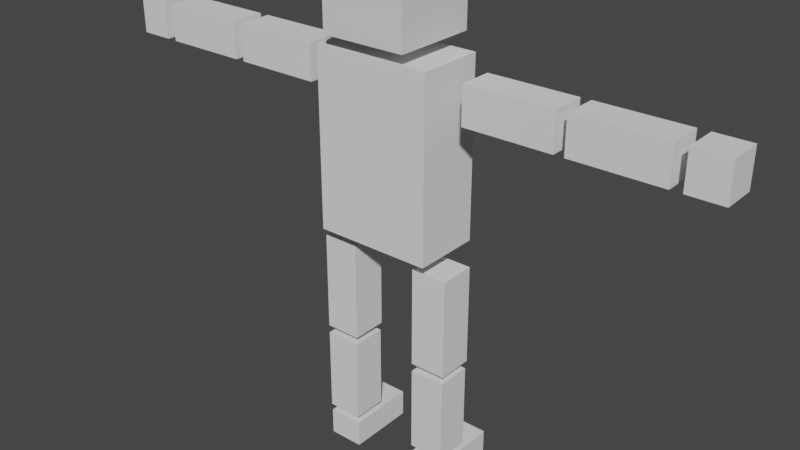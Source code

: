 # Source: animeman.blend  (saved by Blender 2.80.75; exported with 4.5.12 LTS)
import bpy
from mathutils import Matrix  # noqa: F401  (used for matrix-valued properties, if any)

bpy.ops.wm.read_factory_settings(use_empty=True)
scene = bpy.context.scene
scene.name = 'Scene'

# ---- collections
col_collection = bpy.data.collections.new('Collection'); scene.collection.children.link(col_collection)
col_collection_2 = bpy.data.collections.new('Collection 2'); scene.collection.children.link(col_collection_2)

# ---- materials (node trees are filled in below, after node groups)
mat_material = bpy.data.materials.new('Material')
mat_material.alpha_threshold = 0.0
mat_material.use_transparent_shadow = False
mat_material.line_color = (0.0, 0.0, 0.0, 1.0)

# ---- material node trees
mat_material.use_nodes = True; mat_material.node_tree.nodes.clear()
_N = mat_material.node_tree.nodes; _L = mat_material.node_tree.links
n0 = _N.new('ShaderNodeOutputMaterial'); n0.name = 'Material Output'; n0.location = (300, 300)
n1 = _N.new('ShaderNodeBsdfPrincipled'); n1.name = 'Principled BSDF'; n1.location = (10, 300)
n1.distribution = 'GGX'
n1.subsurface_method = 'BURLEY'
n1.inputs[2].default_value = 0.4
n1.inputs[3].default_value = 1.45
n1.inputs[27].default_value = (0.0, 0.0, 0.0, 1.0)
n1.inputs[28].default_value = 1.0
_L.new(n1.outputs[0], n0.inputs[0])
n0.is_active_output = True

# ---- world
world_world = bpy.data.worlds.new('World'); scene.world = world_world
world_world.use_nodes = True; world_world.node_tree.nodes.clear()
_N = world_world.node_tree.nodes; _L = world_world.node_tree.links
n0 = _N.new('ShaderNodeOutputWorld'); n0.name = 'World Output'; n0.location = (300, 300)
n1 = _N.new('ShaderNodeBackground'); n1.name = 'Background'; n1.location = (10, 300)
n1.inputs[0].default_value = (0.05088, 0.05088, 0.05088, 1.0)
_L.new(n1.outputs[0], n0.inputs[0])
n0.is_active_output = True
world_world.color = (0.05088, 0.05088, 0.05088)
world_world.use_sun_shadow = False
world_world.sun_shadow_jitter_overblur = 0.0

# ---- meshes
me_cube = bpy.data.meshes.new('Cube')
me_cube.from_pydata([(1.0, 1.0, 1.0), (1.0, 1.0, -1.0), (1.0, -1.0, 1.0), (1.0, -1.0, -1.0), (-1.0, 1.0, 1.0), (-1.0, 1.0, -1.0), (-1.0, -1.0, 1.0), (-1.0, -1.0, -1.0)], [], [(0, 4, 6, 2), (3, 2, 6, 7), (7, 6, 4, 5), (5, 1, 3, 7), (1, 0, 2, 3), (5, 4, 0, 1)])
_uv = me_cube.uv_layers.new(name='UVMap')
_uv.uv.foreach_set('vector', [0.375, 0.0, 0.625, 0.0, 0.625, 0.25, 0.375, 0.25, 0.375, 0.25, 0.625, 0.25, 0.625, 0.5, 0.375, 0.5, 0.375, 0.5, 0.625, 0.5, 0.625, 0.75, 0.375, 0.75, 0.375, 0.75, 0.625, 0.75, 0.625, 1.0, 0.375, 1.0, 0.125, 0.5, 0.375, 0.5, 0.375, 0.75, 0.125, 0.75, 0.625, 0.5, 0.875, 0.5, 0.875, 0.75, 0.625, 0.75])
me_cube.materials.append(mat_material)
me_cube.use_remesh_preserve_volume = False
me_cube.use_remesh_preserve_attributes = False
me_cube.use_mirror_vertex_groups = False
me_cube.update()
me_cube_001 = bpy.data.meshes.new('Cube.001')
me_cube_001.from_pydata([(-1.0, -1.0, -1.0), (-1.0, -1.0, 1.0), (-1.0, 1.0, -1.0), (-1.0, 1.0, 1.0), (1.0, -1.0, -1.0), (1.0, -1.0, 1.0), (1.0, 1.0, -1.0), (1.0, 1.0, 1.0)], [], [(0, 1, 3, 2), (2, 3, 7, 6), (6, 7, 5, 4), (4, 5, 1, 0), (2, 6, 4, 0), (7, 3, 1, 5)])
_uv = me_cube_001.uv_layers.new(name='UVMap')
_uv.uv.foreach_set('vector', [0.375, 0.0, 0.625, 0.0, 0.625, 0.25, 0.375, 0.25, 0.375, 0.25, 0.625, 0.25, 0.625, 0.5, 0.375, 0.5, 0.375, 0.5, 0.625, 0.5, 0.625, 0.75, 0.375, 0.75, 0.375, 0.75, 0.625, 0.75, 0.625, 1.0, 0.375, 1.0, 0.125, 0.5, 0.375, 0.5, 0.375, 0.75, 0.125, 0.75, 0.625, 0.5, 0.875, 0.5, 0.875, 0.75, 0.625, 0.75])
me_cube_001.use_remesh_preserve_volume = False
me_cube_001.use_remesh_preserve_attributes = False
me_cube_001.use_mirror_vertex_groups = False
me_cube_001.update()
me_cube_002 = bpy.data.meshes.new('Cube.002')
me_cube_002.from_pydata([(-1.0, -1.0, -1.0), (-1.0, -1.0, 1.0), (-1.0, 1.0, -1.0), (-1.0, 1.0, 1.0), (1.0, -1.0, -1.0), (1.0, -1.0, 1.0), (1.0, 1.0, -1.0), (1.0, 1.0, 1.0)], [], [(0, 1, 3, 2), (2, 3, 7, 6), (6, 7, 5, 4), (4, 5, 1, 0), (2, 6, 4, 0), (7, 3, 1, 5)])
_uv = me_cube_002.uv_layers.new(name='UVMap')
_uv.uv.foreach_set('vector', [0.375, 0.0, 0.625, 0.0, 0.625, 0.25, 0.375, 0.25, 0.375, 0.25, 0.625, 0.25, 0.625, 0.5, 0.375, 0.5, 0.375, 0.5, 0.625, 0.5, 0.625, 0.75, 0.375, 0.75, 0.375, 0.75, 0.625, 0.75, 0.625, 1.0, 0.375, 1.0, 0.125, 0.5, 0.375, 0.5, 0.375, 0.75, 0.125, 0.75, 0.625, 0.5, 0.875, 0.5, 0.875, 0.75, 0.625, 0.75])
me_cube_002.use_remesh_preserve_volume = False
me_cube_002.use_remesh_preserve_attributes = False
me_cube_002.use_mirror_vertex_groups = False
me_cube_002.update()
me_cube_003 = bpy.data.meshes.new('Cube.003')
me_cube_003.from_pydata([(-1.0, -1.0, -1.0), (-1.0, -1.0, 1.0), (-1.0, 1.0, -1.0), (-1.0, 1.0, 1.0), (1.0, -1.0, -1.0), (1.0, -1.0, 1.0), (1.0, 1.0, -1.0), (1.0, 1.0, 1.0)], [], [(0, 1, 3, 2), (2, 3, 7, 6), (6, 7, 5, 4), (4, 5, 1, 0), (2, 6, 4, 0), (7, 3, 1, 5)])
_uv = me_cube_003.uv_layers.new(name='UVMap')
_uv.uv.foreach_set('vector', [0.375, 0.0, 0.625, 0.0, 0.625, 0.25, 0.375, 0.25, 0.375, 0.25, 0.625, 0.25, 0.625, 0.5, 0.375, 0.5, 0.375, 0.5, 0.625, 0.5, 0.625, 0.75, 0.375, 0.75, 0.375, 0.75, 0.625, 0.75, 0.625, 1.0, 0.375, 1.0, 0.125, 0.5, 0.375, 0.5, 0.375, 0.75, 0.125, 0.75, 0.625, 0.5, 0.875, 0.5, 0.875, 0.75, 0.625, 0.75])
me_cube_003.use_remesh_preserve_volume = False
me_cube_003.use_remesh_preserve_attributes = False
me_cube_003.use_mirror_vertex_groups = False
me_cube_003.update()
me_cube_006 = bpy.data.meshes.new('Cube.006')
me_cube_006.from_pydata([(-1.0, -1.0, -1.0), (-1.0, -1.0, 1.0), (-1.0, 1.0, -1.0), (-1.0, 1.0, 1.0), (1.0, -1.0, -1.0), (1.0, -1.0, 1.0), (1.0, 1.0, -1.0), (1.0, 1.0, 1.0)], [], [(0, 1, 3, 2), (2, 3, 7, 6), (6, 7, 5, 4), (4, 5, 1, 0), (2, 6, 4, 0), (7, 3, 1, 5)])
_uv = me_cube_006.uv_layers.new(name='UVMap')
_uv.uv.foreach_set('vector', [0.375, 0.0, 0.625, 0.0, 0.625, 0.25, 0.375, 0.25, 0.375, 0.25, 0.625, 0.25, 0.625, 0.5, 0.375, 0.5, 0.375, 0.5, 0.625, 0.5, 0.625, 0.75, 0.375, 0.75, 0.375, 0.75, 0.625, 0.75, 0.625, 1.0, 0.375, 1.0, 0.125, 0.5, 0.375, 0.5, 0.375, 0.75, 0.125, 0.75, 0.625, 0.5, 0.875, 0.5, 0.875, 0.75, 0.625, 0.75])
me_cube_006.use_remesh_preserve_volume = False
me_cube_006.use_remesh_preserve_attributes = False
me_cube_006.use_mirror_vertex_groups = False
me_cube_006.update()
me_cube_008 = bpy.data.meshes.new('Cube.008')
me_cube_008.from_pydata([(-1.0, -1.0, -1.0), (-1.0, -1.0, 1.0), (-1.0, 1.0, -1.0), (-1.0, 1.0, 1.0), (1.0, -1.0, -1.0), (1.0, -1.0, 1.0), (1.0, 1.0, -1.0), (1.0, 1.0, 1.0)], [], [(0, 1, 3, 2), (2, 3, 7, 6), (6, 7, 5, 4), (4, 5, 1, 0), (2, 6, 4, 0), (7, 3, 1, 5)])
_uv = me_cube_008.uv_layers.new(name='UVMap')
_uv.uv.foreach_set('vector', [0.375, 0.0, 0.625, 0.0, 0.625, 0.25, 0.375, 0.25, 0.375, 0.25, 0.625, 0.25, 0.625, 0.5, 0.375, 0.5, 0.375, 0.5, 0.625, 0.5, 0.625, 0.75, 0.375, 0.75, 0.375, 0.75, 0.625, 0.75, 0.625, 1.0, 0.375, 1.0, 0.125, 0.5, 0.375, 0.5, 0.375, 0.75, 0.125, 0.75, 0.625, 0.5, 0.875, 0.5, 0.875, 0.75, 0.625, 0.75])
me_cube_008.use_remesh_preserve_volume = False
me_cube_008.use_remesh_preserve_attributes = False
me_cube_008.use_mirror_vertex_groups = False
me_cube_008.update()
me_cube_009 = bpy.data.meshes.new('Cube.009')
me_cube_009.from_pydata([(-1.0, -1.0, -1.0), (-1.0, -1.0, 1.0), (-1.0, 1.0, -1.0), (-1.0, 1.0, 1.0), (1.0, -1.0, -1.0), (1.0, -1.0, 1.0), (1.0, 1.0, -1.0), (1.0, 1.0, 1.0)], [], [(0, 1, 3, 2), (2, 3, 7, 6), (6, 7, 5, 4), (4, 5, 1, 0), (2, 6, 4, 0), (7, 3, 1, 5)])
_uv = me_cube_009.uv_layers.new(name='UVMap')
_uv.uv.foreach_set('vector', [0.375, 0.0, 0.625, 0.0, 0.625, 0.25, 0.375, 0.25, 0.375, 0.25, 0.625, 0.25, 0.625, 0.5, 0.375, 0.5, 0.375, 0.5, 0.625, 0.5, 0.625, 0.75, 0.375, 0.75, 0.375, 0.75, 0.625, 0.75, 0.625, 1.0, 0.375, 1.0, 0.125, 0.5, 0.375, 0.5, 0.375, 0.75, 0.125, 0.75, 0.625, 0.5, 0.875, 0.5, 0.875, 0.75, 0.625, 0.75])
me_cube_009.use_remesh_preserve_volume = False
me_cube_009.use_remesh_preserve_attributes = False
me_cube_009.use_mirror_vertex_groups = False
me_cube_009.update()
me_cube_010 = bpy.data.meshes.new('Cube.010')
me_cube_010.from_pydata([(-1.0, -1.0, -1.0), (-1.0, -1.0, 1.0), (-1.0, 1.0, -1.0), (-1.0, 1.0, 1.0), (1.0, -1.0, -1.0), (1.0, -1.0, 1.0), (1.0, 1.0, -1.0), (1.0, 1.0, 1.0)], [], [(0, 1, 3, 2), (2, 3, 7, 6), (6, 7, 5, 4), (4, 5, 1, 0), (2, 6, 4, 0), (7, 3, 1, 5)])
_uv = me_cube_010.uv_layers.new(name='UVMap')
_uv.uv.foreach_set('vector', [0.375, 0.0, 0.625, 0.0, 0.625, 0.25, 0.375, 0.25, 0.375, 0.25, 0.625, 0.25, 0.625, 0.5, 0.375, 0.5, 0.375, 0.5, 0.625, 0.5, 0.625, 0.75, 0.375, 0.75, 0.375, 0.75, 0.625, 0.75, 0.625, 1.0, 0.375, 1.0, 0.125, 0.5, 0.375, 0.5, 0.375, 0.75, 0.125, 0.75, 0.625, 0.5, 0.875, 0.5, 0.875, 0.75, 0.625, 0.75])
me_cube_010.use_remesh_preserve_volume = False
me_cube_010.use_remesh_preserve_attributes = False
me_cube_010.use_mirror_vertex_groups = False
me_cube_010.update()
me_cube_011 = bpy.data.meshes.new('Cube.011')
me_cube_011.from_pydata([(-1.0, -1.0, -1.0), (-1.0, -1.0, 1.0), (-1.0, 1.0, -1.0), (-1.0, 1.0, 1.0), (1.0, -1.0, -1.0), (1.0, -1.0, 1.0), (1.0, 1.0, -1.0), (1.0, 1.0, 1.0)], [], [(0, 1, 3, 2), (2, 3, 7, 6), (6, 7, 5, 4), (4, 5, 1, 0), (2, 6, 4, 0), (7, 3, 1, 5)])
_uv = me_cube_011.uv_layers.new(name='UVMap')
_uv.uv.foreach_set('vector', [0.375, 0.0, 0.625, 0.0, 0.625, 0.25, 0.375, 0.25, 0.375, 0.25, 0.625, 0.25, 0.625, 0.5, 0.375, 0.5, 0.375, 0.5, 0.625, 0.5, 0.625, 0.75, 0.375, 0.75, 0.375, 0.75, 0.625, 0.75, 0.625, 1.0, 0.375, 1.0, 0.125, 0.5, 0.375, 0.5, 0.375, 0.75, 0.125, 0.75, 0.625, 0.5, 0.875, 0.5, 0.875, 0.75, 0.625, 0.75])
me_cube_011.use_remesh_preserve_volume = False
me_cube_011.use_remesh_preserve_attributes = False
me_cube_011.use_mirror_vertex_groups = False
me_cube_011.update()
me_cube_012 = bpy.data.meshes.new('Cube.012')
me_cube_012.from_pydata([(-1.0, -1.0, -1.0), (-1.0, -1.0, 1.0), (-1.0, 1.0, -1.0), (-1.0, 1.0, 1.0), (1.0, -1.0, -1.0), (1.0, -1.0, 1.0), (1.0, 1.0, -1.0), (1.0, 1.0, 1.0)], [], [(0, 1, 3, 2), (2, 3, 7, 6), (6, 7, 5, 4), (4, 5, 1, 0), (2, 6, 4, 0), (7, 3, 1, 5)])
_uv = me_cube_012.uv_layers.new(name='UVMap')
_uv.uv.foreach_set('vector', [0.375, 0.0, 0.625, 0.0, 0.625, 0.25, 0.375, 0.25, 0.375, 0.25, 0.625, 0.25, 0.625, 0.5, 0.375, 0.5, 0.375, 0.5, 0.625, 0.5, 0.625, 0.75, 0.375, 0.75, 0.375, 0.75, 0.625, 0.75, 0.625, 1.0, 0.375, 1.0, 0.125, 0.5, 0.375, 0.5, 0.375, 0.75, 0.125, 0.75, 0.625, 0.5, 0.875, 0.5, 0.875, 0.75, 0.625, 0.75])
me_cube_012.use_remesh_preserve_volume = False
me_cube_012.use_remesh_preserve_attributes = False
me_cube_012.use_mirror_vertex_groups = False
me_cube_012.update()
me_cube_013 = bpy.data.meshes.new('Cube.013')
me_cube_013.from_pydata([(-1.0, -1.0, -1.0), (-1.0, -1.0, 1.0), (-1.0, 1.0, -1.0), (-1.0, 1.0, 1.0), (1.0, -1.0, -1.0), (1.0, -1.0, 1.0), (1.0, 1.0, -1.0), (1.0, 1.0, 1.0)], [], [(0, 1, 3, 2), (2, 3, 7, 6), (6, 7, 5, 4), (4, 5, 1, 0), (2, 6, 4, 0), (7, 3, 1, 5)])
_uv = me_cube_013.uv_layers.new(name='UVMap')
_uv.uv.foreach_set('vector', [0.375, 0.0, 0.625, 0.0, 0.625, 0.25, 0.375, 0.25, 0.375, 0.25, 0.625, 0.25, 0.625, 0.5, 0.375, 0.5, 0.375, 0.5, 0.625, 0.5, 0.625, 0.75, 0.375, 0.75, 0.375, 0.75, 0.625, 0.75, 0.625, 1.0, 0.375, 1.0, 0.125, 0.5, 0.375, 0.5, 0.375, 0.75, 0.125, 0.75, 0.625, 0.5, 0.875, 0.5, 0.875, 0.75, 0.625, 0.75])
me_cube_013.use_remesh_preserve_volume = False
me_cube_013.use_remesh_preserve_attributes = False
me_cube_013.use_mirror_vertex_groups = False
me_cube_013.update()
me_cube_014 = bpy.data.meshes.new('Cube.014')
me_cube_014.from_pydata([(-1.0, -1.0, -1.0), (-1.0, -1.0, 1.0), (-1.0, 1.0, -1.0), (-1.0, 1.0, 1.0), (1.0, -1.0, -1.0), (1.0, -1.0, 1.0), (1.0, 1.0, -1.0), (1.0, 1.0, 1.0)], [], [(0, 1, 3, 2), (2, 3, 7, 6), (6, 7, 5, 4), (4, 5, 1, 0), (2, 6, 4, 0), (7, 3, 1, 5)])
_uv = me_cube_014.uv_layers.new(name='UVMap')
_uv.uv.foreach_set('vector', [0.375, 0.0, 0.625, 0.0, 0.625, 0.25, 0.375, 0.25, 0.375, 0.25, 0.625, 0.25, 0.625, 0.5, 0.375, 0.5, 0.375, 0.5, 0.625, 0.5, 0.625, 0.75, 0.375, 0.75, 0.375, 0.75, 0.625, 0.75, 0.625, 1.0, 0.375, 1.0, 0.125, 0.5, 0.375, 0.5, 0.375, 0.75, 0.125, 0.75, 0.625, 0.5, 0.875, 0.5, 0.875, 0.75, 0.625, 0.75])
me_cube_014.use_remesh_preserve_volume = False
me_cube_014.use_remesh_preserve_attributes = False
me_cube_014.use_mirror_vertex_groups = False
me_cube_014.update()
me_cube_015 = bpy.data.meshes.new('Cube.015')
me_cube_015.from_pydata([(-1.0, -1.0, -1.0), (-1.0, -1.0, 1.0), (-1.0, 1.0, -1.0), (-1.0, 1.0, 1.0), (1.0, -1.0, -1.0), (1.0, -1.0, 1.0), (1.0, 1.0, -1.0), (1.0, 1.0, 1.0)], [], [(0, 1, 3, 2), (2, 3, 7, 6), (6, 7, 5, 4), (4, 5, 1, 0), (2, 6, 4, 0), (7, 3, 1, 5)])
_uv = me_cube_015.uv_layers.new(name='UVMap')
_uv.uv.foreach_set('vector', [0.375, 0.0, 0.625, 0.0, 0.625, 0.25, 0.375, 0.25, 0.375, 0.25, 0.625, 0.25, 0.625, 0.5, 0.375, 0.5, 0.375, 0.5, 0.625, 0.5, 0.625, 0.75, 0.375, 0.75, 0.375, 0.75, 0.625, 0.75, 0.625, 1.0, 0.375, 1.0, 0.125, 0.5, 0.375, 0.5, 0.375, 0.75, 0.125, 0.75, 0.625, 0.5, 0.875, 0.5, 0.875, 0.75, 0.625, 0.75])
me_cube_015.use_remesh_preserve_volume = False
me_cube_015.use_remesh_preserve_attributes = False
me_cube_015.use_mirror_vertex_groups = False
me_cube_015.update()
me_cube_016 = bpy.data.meshes.new('Cube.016')
me_cube_016.from_pydata([(-1.0, -1.0, -1.0), (-1.0, -1.0, 1.0), (-1.0, 1.0, -1.0), (-1.0, 1.0, 1.0), (1.0, -1.0, -1.0), (1.0, -1.0, 1.0), (1.0, 1.0, -1.0), (1.0, 1.0, 1.0)], [], [(0, 1, 3, 2), (2, 3, 7, 6), (6, 7, 5, 4), (4, 5, 1, 0), (2, 6, 4, 0), (7, 3, 1, 5)])
_uv = me_cube_016.uv_layers.new(name='UVMap')
_uv.uv.foreach_set('vector', [0.375, 0.0, 0.625, 0.0, 0.625, 0.25, 0.375, 0.25, 0.375, 0.25, 0.625, 0.25, 0.625, 0.5, 0.375, 0.5, 0.375, 0.5, 0.625, 0.5, 0.625, 0.75, 0.375, 0.75, 0.375, 0.75, 0.625, 0.75, 0.625, 1.0, 0.375, 1.0, 0.125, 0.5, 0.375, 0.5, 0.375, 0.75, 0.125, 0.75, 0.625, 0.5, 0.875, 0.5, 0.875, 0.75, 0.625, 0.75])
me_cube_016.use_remesh_preserve_volume = False
me_cube_016.use_remesh_preserve_attributes = False
me_cube_016.use_mirror_vertex_groups = False
me_cube_016.update()
arm_armature = bpy.data.armatures.new('Armature')  # bones are not reproduced

# ---- objects
ob_head = bpy.data.objects.new('Head', me_cube)
ob_chest = bpy.data.objects.new('Chest', me_cube_001)
ob_rshin = bpy.data.objects.new('RShin', me_cube_002)
ob_rightleg = bpy.data.objects.new('RightLeg', me_cube_003)
ob_rightarm = bpy.data.objects.new('RightArm', me_cube_006)
ob_armature = bpy.data.objects.new('Armature', arm_armature)
ob_rightarm_001 = bpy.data.objects.new('RightArm.001', me_cube_008)
ob_rightarm_002 = bpy.data.objects.new('RightArm.002', me_cube_009)
ob_rightarm_003 = bpy.data.objects.new('RightArm.003', me_cube_010)
ob_rightarm_004 = bpy.data.objects.new('RightArm.004', me_cube_011)
ob_rightarm_005 = bpy.data.objects.new('RightArm.005', me_cube_012)
ob_lshin = bpy.data.objects.new('LShin', me_cube_013)
ob_lleg = bpy.data.objects.new('LLeg', me_cube_014)
ob_rfoot = bpy.data.objects.new('RFoot', me_cube_015)
ob_lfoot = bpy.data.objects.new('LFoot', me_cube_016)

# ---- transforms, parenting, visibility, modifiers, constraints
ob_head.parent = ob_armature
ob_head.matrix_parent_inverse = Matrix(((1.0, -0.0, 0.0, -0.0), (-0.0, 1.0, -0.0, 0.0), (0.0, -0.0, 1.0, -4.121), (-0.0, 0.0, -0.0, 1.0)))
ob_head.location = (0.0, 0.0, 7.275)
ob_head.scale = (0.6404, 0.6404, 0.6404)
ob_head.lock_rotations_4d = False
ob_head.empty_display_type = 'ARROWS'
ob_head.lineart.crease_threshold = 0.0
_vg = ob_head.vertex_groups.new(name='Hips')
_vg = ob_head.vertex_groups.new(name='Chest')
_vg = ob_head.vertex_groups.new(name='Head')
_vg.add([0, 1, 2, 3, 4, 5, 6, 7], 1.0, 'REPLACE')
_vg = ob_head.vertex_groups.new(name='Arm.R')
_vg = ob_head.vertex_groups.new(name='ArmForearm.R')
_vg = ob_head.vertex_groups.new(name='RightHand.R')
_vg = ob_head.vertex_groups.new(name='Arm.L')
_vg = ob_head.vertex_groups.new(name='ArmForearm.L')
_vg = ob_head.vertex_groups.new(name='LeftHand.L')
_vg = ob_head.vertex_groups.new(name='RLeg.R')
_vg = ob_head.vertex_groups.new(name='RShin.R')
_vg = ob_head.vertex_groups.new(name='RFoot.R')
_vg = ob_head.vertex_groups.new(name='RLeg.L')
_vg = ob_head.vertex_groups.new(name='RShin.L')
_vg = ob_head.vertex_groups.new(name='LFoot.L')
_m = ob_head.modifiers.new('Armature', 'ARMATURE')
_m.object = ob_armature
ob_chest.parent = ob_armature
ob_chest.matrix_parent_inverse = Matrix(((1.0, -0.0, 0.0, -0.0), (-0.0, 1.0, -0.0, 0.0), (0.0, -0.0, 1.0, -4.121), (-0.0, 0.0, -0.0, 1.0)))
ob_chest.location = (0.0, 0.0, 5.102)
ob_chest.scale = (0.8839, 0.5104, 1.336)
ob_chest.lineart.crease_threshold = 0.0
_vg = ob_chest.vertex_groups.new(name='Hips')
for _i, _w in zip([0, 2, 3, 4, 5, 6], [0.937, 0.9306, 0.01166, 0.9307, 0.01358, 0.937]): _vg.add([_i], _w, 'REPLACE')
_vg = ob_chest.vertex_groups.new(name='Chest')
_vg = ob_chest.vertex_groups.new(name='Head')
_vg = ob_chest.vertex_groups.new(name='Arm.R')
for _i, _w in zip([1, 3, 4, 5, 6, 7], [0.0361, 0.05904, 0.05874, 0.9073, 0.0538, 0.9336]): _vg.add([_i], _w, 'REPLACE')
_vg = ob_chest.vertex_groups.new(name='ArmForearm.R')
_vg = ob_chest.vertex_groups.new(name='RightHand.R')
_vg = ob_chest.vertex_groups.new(name='Arm.L')
for _i, _w in zip([0, 1, 2, 3, 5, 7], [0.05383, 0.9335, 0.05889, 0.9101, 0.06089, 0.03613]): _vg.add([_i], _w, 'REPLACE')
_vg = ob_chest.vertex_groups.new(name='ArmForearm.L')
_vg = ob_chest.vertex_groups.new(name='LeftHand.L')
_vg = ob_chest.vertex_groups.new(name='RLeg.R')
_vg = ob_chest.vertex_groups.new(name='RShin.R')
_vg = ob_chest.vertex_groups.new(name='RFoot.R')
_vg = ob_chest.vertex_groups.new(name='RLeg.L')
_vg = ob_chest.vertex_groups.new(name='RShin.L')
_vg = ob_chest.vertex_groups.new(name='LFoot.L')
_m = ob_chest.modifiers.new('Armature', 'ARMATURE')
_m.object = ob_armature
ob_rshin.parent = ob_armature
ob_rshin.matrix_parent_inverse = Matrix(((1.0, -0.0, 0.0, -0.0), (-0.0, 1.0, -0.0, 0.0), (0.0, -0.0, 1.0, -4.121), (-0.0, 0.0, -0.0, 1.0)))
ob_rshin.location = (0.7839, 0.0, 1.221)
ob_rshin.scale = (0.2681, 0.2681, 0.6521)
ob_rshin.lineart.crease_threshold = 0.0
_vg = ob_rshin.vertex_groups.new(name='Hips')
_vg = ob_rshin.vertex_groups.new(name='Chest')
_vg = ob_rshin.vertex_groups.new(name='Head')
_vg = ob_rshin.vertex_groups.new(name='Arm.R')
_vg = ob_rshin.vertex_groups.new(name='ArmForearm.R')
_vg = ob_rshin.vertex_groups.new(name='RightHand.R')
_vg = ob_rshin.vertex_groups.new(name='Arm.L')
_vg = ob_rshin.vertex_groups.new(name='ArmForearm.L')
_vg = ob_rshin.vertex_groups.new(name='LeftHand.L')
_vg = ob_rshin.vertex_groups.new(name='RLeg.R')
_vg = ob_rshin.vertex_groups.new(name='RShin.R')
_vg.add([0, 1, 2, 3, 4, 5, 6, 7], 1.0, 'REPLACE')
_vg = ob_rshin.vertex_groups.new(name='RFoot.R')
_vg = ob_rshin.vertex_groups.new(name='RLeg.L')
_vg = ob_rshin.vertex_groups.new(name='RShin.L')
_vg = ob_rshin.vertex_groups.new(name='LFoot.L')
_m = ob_rshin.modifiers.new('Armature', 'ARMATURE')
_m.object = ob_armature
ob_rightleg.parent = ob_armature
ob_rightleg.matrix_parent_inverse = Matrix(((1.0, -0.0, 0.0, -0.0), (-0.0, 1.0, -0.0, 0.0), (0.0, -0.0, 1.0, -4.121), (-0.0, 0.0, -0.0, 1.0)))
ob_rightleg.location = (0.7943, 0.0, 2.758)
ob_rightleg.scale = (-0.2747, -0.2747, 0.7567)
ob_rightleg.lineart.crease_threshold = 0.0
_vg = ob_rightleg.vertex_groups.new(name='Hips')
_vg = ob_rightleg.vertex_groups.new(name='Chest')
_vg = ob_rightleg.vertex_groups.new(name='Head')
_vg = ob_rightleg.vertex_groups.new(name='Arm.R')
_vg = ob_rightleg.vertex_groups.new(name='ArmForearm.R')
_vg = ob_rightleg.vertex_groups.new(name='RightHand.R')
_vg = ob_rightleg.vertex_groups.new(name='Arm.L')
_vg = ob_rightleg.vertex_groups.new(name='ArmForearm.L')
_vg = ob_rightleg.vertex_groups.new(name='LeftHand.L')
_vg = ob_rightleg.vertex_groups.new(name='RLeg.R')
_vg.add([0, 1, 2, 3, 4, 5, 6, 7], 1.0, 'REPLACE')
_vg = ob_rightleg.vertex_groups.new(name='RShin.R')
_vg = ob_rightleg.vertex_groups.new(name='RFoot.R')
_vg = ob_rightleg.vertex_groups.new(name='RLeg.L')
_vg = ob_rightleg.vertex_groups.new(name='RShin.L')
_vg = ob_rightleg.vertex_groups.new(name='LFoot.L')
_m = ob_rightleg.modifiers.new('Armature', 'ARMATURE')
_m.object = ob_armature
ob_rightarm.parent = ob_armature
ob_rightarm.matrix_parent_inverse = Matrix(((1.0, -0.0, 0.0, -0.0), (-0.0, 1.0, -0.0, 0.0), (0.0, -0.0, 1.0, -4.121), (-0.0, 0.0, -0.0, 1.0)))
ob_rightarm.location = (1.915, 0.0, 6.036)
ob_rightarm.scale = (0.6592, 0.2567, 0.2769)
ob_rightarm.lineart.crease_threshold = 0.0
_vg = ob_rightarm.vertex_groups.new(name='Hips')
_vg = ob_rightarm.vertex_groups.new(name='Chest')
_vg = ob_rightarm.vertex_groups.new(name='Head')
_vg = ob_rightarm.vertex_groups.new(name='Arm.R')
for _i, _w in zip([0, 1, 2, 3, 4, 5, 6, 7], [0.9937, 0.9938, 0.9916, 0.971, 0.8912, 0.896, 0.8642, 0.2425]): _vg.add([_i], _w, 'REPLACE')
_vg = ob_rightarm.vertex_groups.new(name='ArmForearm.R')
for _i, _w in zip([3, 4, 5, 6, 7], [0.007993, 0.1088, 0.104, 0.1358, 0.7575]): _vg.add([_i], _w, 'REPLACE')
_vg = ob_rightarm.vertex_groups.new(name='RightHand.R')
_vg = ob_rightarm.vertex_groups.new(name='Arm.L')
_vg = ob_rightarm.vertex_groups.new(name='ArmForearm.L')
_vg = ob_rightarm.vertex_groups.new(name='LeftHand.L')
_vg = ob_rightarm.vertex_groups.new(name='RLeg.R')
_vg = ob_rightarm.vertex_groups.new(name='RShin.R')
_vg = ob_rightarm.vertex_groups.new(name='RFoot.R')
_vg = ob_rightarm.vertex_groups.new(name='RLeg.L')
_vg = ob_rightarm.vertex_groups.new(name='RShin.L')
_vg = ob_rightarm.vertex_groups.new(name='LFoot.L')
_m = ob_rightarm.modifiers.new('Armature', 'ARMATURE')
_m.object = ob_armature
ob_armature.location = (0.0, 0.0, 4.121)
ob_armature.show_in_front = True
ob_armature.lineart.crease_threshold = 0.0
ob_rightarm_001.parent = ob_armature
ob_rightarm_001.matrix_parent_inverse = Matrix(((1.0, -0.0, 0.0, -0.0), (-0.0, 1.0, -0.0, 0.0), (0.0, -0.0, 1.0, -4.121), (-0.0, 0.0, -0.0, 1.0)))
ob_rightarm_001.location = (3.38, 0.0, 6.036)
ob_rightarm_001.scale = (0.6592, 0.2567, 0.2769)
ob_rightarm_001.lineart.crease_threshold = 0.0
_vg = ob_rightarm_001.vertex_groups.new(name='Hips')
_vg = ob_rightarm_001.vertex_groups.new(name='Chest')
_vg = ob_rightarm_001.vertex_groups.new(name='Head')
_vg = ob_rightarm_001.vertex_groups.new(name='Arm.R')
_vg = ob_rightarm_001.vertex_groups.new(name='ArmForearm.R')
for _i, _w in zip([0, 1, 2, 3, 4, 5, 6, 7], [0.9651, 0.9816, 0.9745, 0.896, 0.2201, 0.7932, 0.7639, 0.1898]): _vg.add([_i], _w, 'REPLACE')
_vg = ob_rightarm_001.vertex_groups.new(name='RightHand.R')
for _i, _w in zip([0, 2, 3, 4, 5, 6, 7], [0.01978, 0.0009495, 0.104, 0.7799, 0.2068, 0.2361, 0.8102]): _vg.add([_i], _w, 'REPLACE')
_vg = ob_rightarm_001.vertex_groups.new(name='Arm.L')
_vg = ob_rightarm_001.vertex_groups.new(name='ArmForearm.L')
_vg = ob_rightarm_001.vertex_groups.new(name='LeftHand.L')
_vg = ob_rightarm_001.vertex_groups.new(name='RLeg.R')
_vg = ob_rightarm_001.vertex_groups.new(name='RShin.R')
_vg = ob_rightarm_001.vertex_groups.new(name='RFoot.R')
_vg = ob_rightarm_001.vertex_groups.new(name='RLeg.L')
_vg = ob_rightarm_001.vertex_groups.new(name='RShin.L')
_vg = ob_rightarm_001.vertex_groups.new(name='LFoot.L')
_m = ob_rightarm_001.modifiers.new('Armature', 'ARMATURE')
_m.object = ob_armature
ob_rightarm_002.parent = ob_armature
ob_rightarm_002.matrix_parent_inverse = Matrix(((1.0, -0.0, 0.0, -0.0), (-0.0, 1.0, -0.0, 0.0), (0.0, -0.0, 1.0, -4.121), (-0.0, 0.0, -0.0, 1.0)))
ob_rightarm_002.location = (4.462, 0.0, 6.036)
ob_rightarm_002.scale = (0.2573, 0.2567, 0.2769)
ob_rightarm_002.lineart.crease_threshold = 0.0
_vg = ob_rightarm_002.vertex_groups.new(name='Hips')
_vg = ob_rightarm_002.vertex_groups.new(name='Chest')
_vg = ob_rightarm_002.vertex_groups.new(name='Head')
_vg = ob_rightarm_002.vertex_groups.new(name='Arm.R')
_vg = ob_rightarm_002.vertex_groups.new(name='ArmForearm.R')
_vg = ob_rightarm_002.vertex_groups.new(name='RightHand.R')
_vg.add([0, 1, 2, 3, 4, 5, 6, 7], 1.0, 'REPLACE')
_vg = ob_rightarm_002.vertex_groups.new(name='Arm.L')
_vg = ob_rightarm_002.vertex_groups.new(name='ArmForearm.L')
_vg = ob_rightarm_002.vertex_groups.new(name='LeftHand.L')
_vg = ob_rightarm_002.vertex_groups.new(name='RLeg.R')
_vg = ob_rightarm_002.vertex_groups.new(name='RShin.R')
_vg = ob_rightarm_002.vertex_groups.new(name='RFoot.R')
_vg = ob_rightarm_002.vertex_groups.new(name='RLeg.L')
_vg = ob_rightarm_002.vertex_groups.new(name='RShin.L')
_vg = ob_rightarm_002.vertex_groups.new(name='LFoot.L')
_m = ob_rightarm_002.modifiers.new('Armature', 'ARMATURE')
_m.object = ob_armature
ob_rightarm_003.parent = ob_armature
ob_rightarm_003.matrix_parent_inverse = Matrix(((1.0, -0.0, 0.0, -0.0), (-0.0, 1.0, -0.0, 0.0), (0.0, -0.0, 1.0, -4.121), (-0.0, 0.0, -0.0, 1.0)))
ob_rightarm_003.location = (-1.919, 0.0, 6.036)
ob_rightarm_003.rotation_euler = (-0.0, -3.142, -0.0)
ob_rightarm_003.scale = (0.6592, 0.2567, 0.2769)
ob_rightarm_003.lineart.crease_threshold = 0.0
_vg = ob_rightarm_003.vertex_groups.new(name='Hips')
_vg = ob_rightarm_003.vertex_groups.new(name='Chest')
_vg = ob_rightarm_003.vertex_groups.new(name='Head')
_vg = ob_rightarm_003.vertex_groups.new(name='Arm.R')
_vg = ob_rightarm_003.vertex_groups.new(name='ArmForearm.R')
_vg = ob_rightarm_003.vertex_groups.new(name='RightHand.R')
_vg = ob_rightarm_003.vertex_groups.new(name='Arm.L')
for _i, _w in zip([0, 1, 2, 3, 4, 5, 6, 7], [0.9695, 0.9862, 0.9866, 0.9653, 0.1679, 0.7854, 0.7651, 0.2423]): _vg.add([_i], _w, 'REPLACE')
_vg = ob_rightarm_003.vertex_groups.new(name='ArmForearm.L')
for _i, _w in zip([0, 3, 4, 5, 6, 7], [0.01109, 0.01933, 0.8321, 0.2146, 0.2349, 0.7577]): _vg.add([_i], _w, 'REPLACE')
_vg = ob_rightarm_003.vertex_groups.new(name='LeftHand.L')
_vg = ob_rightarm_003.vertex_groups.new(name='RLeg.R')
_vg = ob_rightarm_003.vertex_groups.new(name='RShin.R')
_vg = ob_rightarm_003.vertex_groups.new(name='RFoot.R')
_vg = ob_rightarm_003.vertex_groups.new(name='RLeg.L')
_vg = ob_rightarm_003.vertex_groups.new(name='RShin.L')
_vg = ob_rightarm_003.vertex_groups.new(name='LFoot.L')
_m = ob_rightarm_003.modifiers.new('Armature', 'ARMATURE')
_m.object = ob_armature
ob_rightarm_004.parent = ob_armature
ob_rightarm_004.matrix_parent_inverse = Matrix(((1.0, -0.0, 0.0, -0.0), (-0.0, 1.0, -0.0, 0.0), (0.0, -0.0, 1.0, -4.121), (-0.0, 0.0, -0.0, 1.0)))
ob_rightarm_004.location = (-3.384, 0.0, 6.036)
ob_rightarm_004.rotation_euler = (-0.0, -3.142, -0.0)
ob_rightarm_004.scale = (0.6592, 0.2567, 0.2769)
ob_rightarm_004.lineart.crease_threshold = 0.0
_vg = ob_rightarm_004.vertex_groups.new(name='Hips')
_vg = ob_rightarm_004.vertex_groups.new(name='Chest')
_vg = ob_rightarm_004.vertex_groups.new(name='Head')
_vg = ob_rightarm_004.vertex_groups.new(name='Arm.R')
_vg = ob_rightarm_004.vertex_groups.new(name='ArmForearm.R')
_vg = ob_rightarm_004.vertex_groups.new(name='RightHand.R')
_vg = ob_rightarm_004.vertex_groups.new(name='Arm.L')
_vg = ob_rightarm_004.vertex_groups.new(name='ArmForearm.L')
for _i, _w in zip([0, 1, 2, 3, 4, 5, 6, 7], [0.965, 0.9846, 0.9432, 0.9562, 0.1915, 0.7648, 0.7924, 0.2199]): _vg.add([_i], _w, 'REPLACE')
_vg = ob_rightarm_004.vertex_groups.new(name='LeftHand.L')
for _i, _w in zip([0, 2, 3, 4, 5, 6, 7], [0.01997, 0.05675, 0.03767, 0.8085, 0.2352, 0.2076, 0.7801]): _vg.add([_i], _w, 'REPLACE')
_vg = ob_rightarm_004.vertex_groups.new(name='RLeg.R')
_vg = ob_rightarm_004.vertex_groups.new(name='RShin.R')
_vg = ob_rightarm_004.vertex_groups.new(name='RFoot.R')
_vg = ob_rightarm_004.vertex_groups.new(name='RLeg.L')
_vg = ob_rightarm_004.vertex_groups.new(name='RShin.L')
_vg = ob_rightarm_004.vertex_groups.new(name='LFoot.L')
_m = ob_rightarm_004.modifiers.new('Armature', 'ARMATURE')
_m.object = ob_armature
ob_rightarm_005.parent = ob_armature
ob_rightarm_005.matrix_parent_inverse = Matrix(((1.0, -0.0, 0.0, -0.0), (-0.0, 1.0, -0.0, 0.0), (0.0, -0.0, 1.0, -4.121), (-0.0, 0.0, -0.0, 1.0)))
ob_rightarm_005.location = (-4.466, 0.0, 6.036)
ob_rightarm_005.rotation_euler = (-0.0, -3.142, -0.0)
ob_rightarm_005.scale = (0.2573, 0.2567, 0.2769)
ob_rightarm_005.lineart.crease_threshold = 0.0
_vg = ob_rightarm_005.vertex_groups.new(name='Hips')
_vg = ob_rightarm_005.vertex_groups.new(name='Chest')
_vg = ob_rightarm_005.vertex_groups.new(name='Head')
_vg = ob_rightarm_005.vertex_groups.new(name='Arm.R')
_vg = ob_rightarm_005.vertex_groups.new(name='ArmForearm.R')
_vg = ob_rightarm_005.vertex_groups.new(name='RightHand.R')
_vg = ob_rightarm_005.vertex_groups.new(name='Arm.L')
_vg = ob_rightarm_005.vertex_groups.new(name='ArmForearm.L')
_vg = ob_rightarm_005.vertex_groups.new(name='LeftHand.L')
_vg.add([0, 1, 2, 3, 4, 5, 6, 7], 1.0, 'REPLACE')
_vg = ob_rightarm_005.vertex_groups.new(name='RLeg.R')
_vg = ob_rightarm_005.vertex_groups.new(name='RShin.R')
_vg = ob_rightarm_005.vertex_groups.new(name='RFoot.R')
_vg = ob_rightarm_005.vertex_groups.new(name='RLeg.L')
_vg = ob_rightarm_005.vertex_groups.new(name='RShin.L')
_vg = ob_rightarm_005.vertex_groups.new(name='LFoot.L')
_m = ob_rightarm_005.modifiers.new('Armature', 'ARMATURE')
_m.object = ob_armature
ob_lshin.parent = ob_armature
ob_lshin.matrix_parent_inverse = Matrix(((1.0, -0.0, 0.0, -0.0), (-0.0, 1.0, -0.0, 0.0), (0.0, -0.0, 1.0, -4.121), (-0.0, 0.0, -0.0, 1.0)))
ob_lshin.location = (-0.7948, 0.0, 1.221)
ob_lshin.scale = (0.2681, 0.2681, 0.6521)
ob_lshin.lineart.crease_threshold = 0.0
_vg = ob_lshin.vertex_groups.new(name='Hips')
_vg = ob_lshin.vertex_groups.new(name='Chest')
_vg = ob_lshin.vertex_groups.new(name='Head')
_vg = ob_lshin.vertex_groups.new(name='Arm.R')
_vg = ob_lshin.vertex_groups.new(name='ArmForearm.R')
_vg = ob_lshin.vertex_groups.new(name='RightHand.R')
_vg = ob_lshin.vertex_groups.new(name='Arm.L')
_vg = ob_lshin.vertex_groups.new(name='ArmForearm.L')
_vg = ob_lshin.vertex_groups.new(name='LeftHand.L')
_vg = ob_lshin.vertex_groups.new(name='RLeg.R')
_vg = ob_lshin.vertex_groups.new(name='RShin.R')
_vg = ob_lshin.vertex_groups.new(name='RFoot.R')
_vg = ob_lshin.vertex_groups.new(name='RLeg.L')
_vg = ob_lshin.vertex_groups.new(name='RShin.L')
_vg.add([0, 1, 2, 3, 4, 5, 6, 7], 1.0, 'REPLACE')
_vg = ob_lshin.vertex_groups.new(name='LFoot.L')
_m = ob_lshin.modifiers.new('Armature', 'ARMATURE')
_m.object = ob_armature
ob_lleg.parent = ob_armature
ob_lleg.matrix_parent_inverse = Matrix(((1.0, -0.0, 0.0, -0.0), (-0.0, 1.0, -0.0, 0.0), (0.0, -0.0, 1.0, -4.121), (-0.0, 0.0, -0.0, 1.0)))
ob_lleg.location = (-0.7844, 0.0, 2.758)
ob_lleg.scale = (-0.2747, -0.2747, 0.7567)
ob_lleg.lineart.crease_threshold = 0.0
_vg = ob_lleg.vertex_groups.new(name='Hips')
_vg = ob_lleg.vertex_groups.new(name='Chest')
_vg = ob_lleg.vertex_groups.new(name='Head')
_vg = ob_lleg.vertex_groups.new(name='Arm.R')
_vg = ob_lleg.vertex_groups.new(name='ArmForearm.R')
_vg = ob_lleg.vertex_groups.new(name='RightHand.R')
_vg = ob_lleg.vertex_groups.new(name='Arm.L')
_vg = ob_lleg.vertex_groups.new(name='ArmForearm.L')
_vg = ob_lleg.vertex_groups.new(name='LeftHand.L')
_vg = ob_lleg.vertex_groups.new(name='RLeg.R')
_vg = ob_lleg.vertex_groups.new(name='RShin.R')
_vg = ob_lleg.vertex_groups.new(name='RFoot.R')
_vg = ob_lleg.vertex_groups.new(name='RLeg.L')
_vg.add([0, 1, 2, 3, 4, 5, 6, 7], 1.0, 'REPLACE')
_vg = ob_lleg.vertex_groups.new(name='RShin.L')
_vg = ob_lleg.vertex_groups.new(name='LFoot.L')
_m = ob_lleg.modifiers.new('Armature', 'ARMATURE')
_m.object = ob_armature
ob_rfoot.parent = ob_armature
ob_rfoot.matrix_parent_inverse = Matrix(((1.0, -0.0, 0.0, -0.0), (-0.0, 1.0, -0.0, 0.0), (0.0, -0.0, 1.0, -4.121), (-0.0, 0.0, -0.0, 1.0)))
ob_rfoot.location = (0.7839, 0.2714, 0.2439)
ob_rfoot.scale = (0.2681, 0.527, 0.2077)
ob_rfoot.lineart.crease_threshold = 0.0
_vg = ob_rfoot.vertex_groups.new(name='Hips')
_vg = ob_rfoot.vertex_groups.new(name='Chest')
_vg = ob_rfoot.vertex_groups.new(name='Head')
_vg = ob_rfoot.vertex_groups.new(name='Arm.R')
_vg = ob_rfoot.vertex_groups.new(name='ArmForearm.R')
_vg = ob_rfoot.vertex_groups.new(name='RightHand.R')
_vg = ob_rfoot.vertex_groups.new(name='Arm.L')
_vg = ob_rfoot.vertex_groups.new(name='ArmForearm.L')
_vg = ob_rfoot.vertex_groups.new(name='LeftHand.L')
_vg = ob_rfoot.vertex_groups.new(name='RLeg.R')
_vg = ob_rfoot.vertex_groups.new(name='RShin.R')
for _i, _w in zip([0, 1, 2, 3, 4, 5, 7], [0.5278, 0.8424, 0.01225, 0.04318, 0.5286, 0.8697, 0.03886]): _vg.add([_i], _w, 'REPLACE')
_vg = ob_rfoot.vertex_groups.new(name='RFoot.R')
for _i, _w in zip([0, 1, 2, 3, 4, 5, 6, 7], [0.4722, 0.1576, 0.9689, 0.9534, 0.4714, 0.1303, 0.9755, 0.9556]): _vg.add([_i], _w, 'REPLACE')
_vg = ob_rfoot.vertex_groups.new(name='RLeg.L')
_vg = ob_rfoot.vertex_groups.new(name='RShin.L')
_vg = ob_rfoot.vertex_groups.new(name='LFoot.L')
_m = ob_rfoot.modifiers.new('Armature', 'ARMATURE')
_m.object = ob_armature
ob_lfoot.parent = ob_armature
ob_lfoot.matrix_parent_inverse = Matrix(((1.0, -0.0, 0.0, -0.0), (-0.0, 1.0, -0.0, 0.0), (0.0, -0.0, 1.0, -4.121), (-0.0, 0.0, -0.0, 1.0)))
ob_lfoot.location = (-0.7948, 0.2714, 0.2439)
ob_lfoot.scale = (0.2681, 0.527, 0.2077)
ob_lfoot.lineart.crease_threshold = 0.0
_vg = ob_lfoot.vertex_groups.new(name='Hips')
_vg = ob_lfoot.vertex_groups.new(name='Chest')
_vg = ob_lfoot.vertex_groups.new(name='Head')
_vg = ob_lfoot.vertex_groups.new(name='Arm.R')
_vg = ob_lfoot.vertex_groups.new(name='ArmForearm.R')
_vg = ob_lfoot.vertex_groups.new(name='RightHand.R')
_vg = ob_lfoot.vertex_groups.new(name='Arm.L')
_vg = ob_lfoot.vertex_groups.new(name='ArmForearm.L')
_vg = ob_lfoot.vertex_groups.new(name='LeftHand.L')
_vg = ob_lfoot.vertex_groups.new(name='RLeg.R')
_vg = ob_lfoot.vertex_groups.new(name='RShin.R')
_vg = ob_lfoot.vertex_groups.new(name='RFoot.R')
_vg = ob_lfoot.vertex_groups.new(name='RLeg.L')
_vg = ob_lfoot.vertex_groups.new(name='RShin.L')
for _i, _w in zip([0, 1, 2, 3, 4, 5, 6, 7], [0.5272, 0.8538, 0.005242, 0.03833, 0.5306, 0.8627, 0.004612, 0.04622]): _vg.add([_i], _w, 'REPLACE')
_vg = ob_lfoot.vertex_groups.new(name='LFoot.L')
for _i, _w in zip([0, 1, 2, 3, 4, 5, 6, 7], [0.4728, 0.1462, 0.9724, 0.9558, 0.4694, 0.1373, 0.9727, 0.9519]): _vg.add([_i], _w, 'REPLACE')
_m = ob_lfoot.modifiers.new('Armature', 'ARMATURE')
_m.object = ob_armature

# ---- collection membership
col_collection.objects.link(ob_head)
col_collection.objects.link(ob_chest)
col_collection.objects.link(ob_rshin)
col_collection.objects.link(ob_rightleg)
col_collection.objects.link(ob_rightarm)
col_collection.objects.link(ob_armature)
col_collection.objects.link(ob_rightarm_001)
col_collection.objects.link(ob_rightarm_002)
col_collection.objects.link(ob_rightarm_003)
col_collection.objects.link(ob_rightarm_004)
col_collection.objects.link(ob_rightarm_005)
col_collection.objects.link(ob_lshin)
col_collection.objects.link(ob_lleg)
col_collection.objects.link(ob_rfoot)
col_collection.objects.link(ob_lfoot)

# ---- scene / render settings (as saved in the file)
scene.frame_start = 1; scene.frame_end = 250; scene.frame_set(0)
scene.render.engine = 'BLENDER_EEVEE_NEXT'
scene.cycles.use_denoising = False
scene.cycles.samples = 128
scene.cycles.sampling_pattern = 'TABULATED_SOBOL'
scene.cycles.use_adaptive_sampling = False
scene.cycles.use_light_tree = False
scene.view_settings.view_transform = 'Filmic'
bpy.context.view_layer.update()

# ---- added for rendering (the .blend has no active camera and no usable light): camera, sun
cam_auto = bpy.data.cameras.new('AutoCamera')
cam_auto.lens = 50.0
cam_auto.sensor_width = 36.0
cam_auto.clip_end = 1000.0
ob_auto_camera = bpy.data.objects.new('AutoCamera', cam_auto)
scene.collection.objects.link(ob_auto_camera)
ob_auto_camera.location = (8.71502, -10.3669, 10.847)
ob_auto_camera.rotation_euler = (1.09748, -7.21219e-08, 0.694738)
scene.camera = ob_auto_camera
light_auto_sun = bpy.data.lights.new('AutoSun', 'SUN')
light_auto_sun.energy = 3.0
light_auto_sun.angle = 0.0523599
ob_auto_sun = bpy.data.objects.new('AutoSun', light_auto_sun)
scene.collection.objects.link(ob_auto_sun)
ob_auto_sun.rotation_euler = (0.872665, 0.174533, 0.523599)
bpy.context.view_layer.update()
